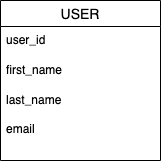

The diagram above was exported from draw.io. Its source (the exported page's mxGraphModel, read from the mxfile embedded in the PNG):
<mxGraphModel dx="473" dy="832" grid="1" gridSize="10" guides="1" tooltips="1" connect="1" arrows="1" fold="1" page="1" pageScale="1" pageWidth="850" pageHeight="1100" math="0" shadow="0">
  <root>
    <mxCell id="0" />
    <mxCell id="1" parent="0" />
    <mxCell id="eAZWYCyekygYmgbyzQrM-9" value="USER" style="swimlane;fontStyle=0;childLayout=stackLayout;horizontal=1;startSize=26;horizontalStack=0;resizeParent=1;resizeParentMax=0;resizeLast=0;collapsible=1;marginBottom=0;align=center;fontSize=14;" vertex="1" parent="1">
      <mxGeometry x="170" y="760" width="160" height="160" as="geometry" />
    </mxCell>
    <mxCell id="eAZWYCyekygYmgbyzQrM-10" value="user_id" style="text;strokeColor=none;fillColor=none;spacingLeft=4;spacingRight=4;overflow=hidden;rotatable=0;points=[[0,0.5],[1,0.5]];portConstraint=eastwest;fontSize=12;whiteSpace=wrap;html=1;" vertex="1" parent="eAZWYCyekygYmgbyzQrM-9">
      <mxGeometry y="26" width="160" height="30" as="geometry" />
    </mxCell>
    <mxCell id="eAZWYCyekygYmgbyzQrM-11" value="first_name" style="text;strokeColor=none;fillColor=none;spacingLeft=4;spacingRight=4;overflow=hidden;rotatable=0;points=[[0,0.5],[1,0.5]];portConstraint=eastwest;fontSize=12;whiteSpace=wrap;html=1;" vertex="1" parent="eAZWYCyekygYmgbyzQrM-9">
      <mxGeometry y="56" width="160" height="30" as="geometry" />
    </mxCell>
    <mxCell id="eAZWYCyekygYmgbyzQrM-12" value="last_name&lt;br&gt;&lt;br&gt;email" style="text;strokeColor=none;fillColor=none;spacingLeft=4;spacingRight=4;overflow=hidden;rotatable=0;points=[[0,0.5],[1,0.5]];portConstraint=eastwest;fontSize=12;whiteSpace=wrap;html=1;" vertex="1" parent="eAZWYCyekygYmgbyzQrM-9">
      <mxGeometry y="86" width="160" height="74" as="geometry" />
    </mxCell>
  </root>
</mxGraphModel>